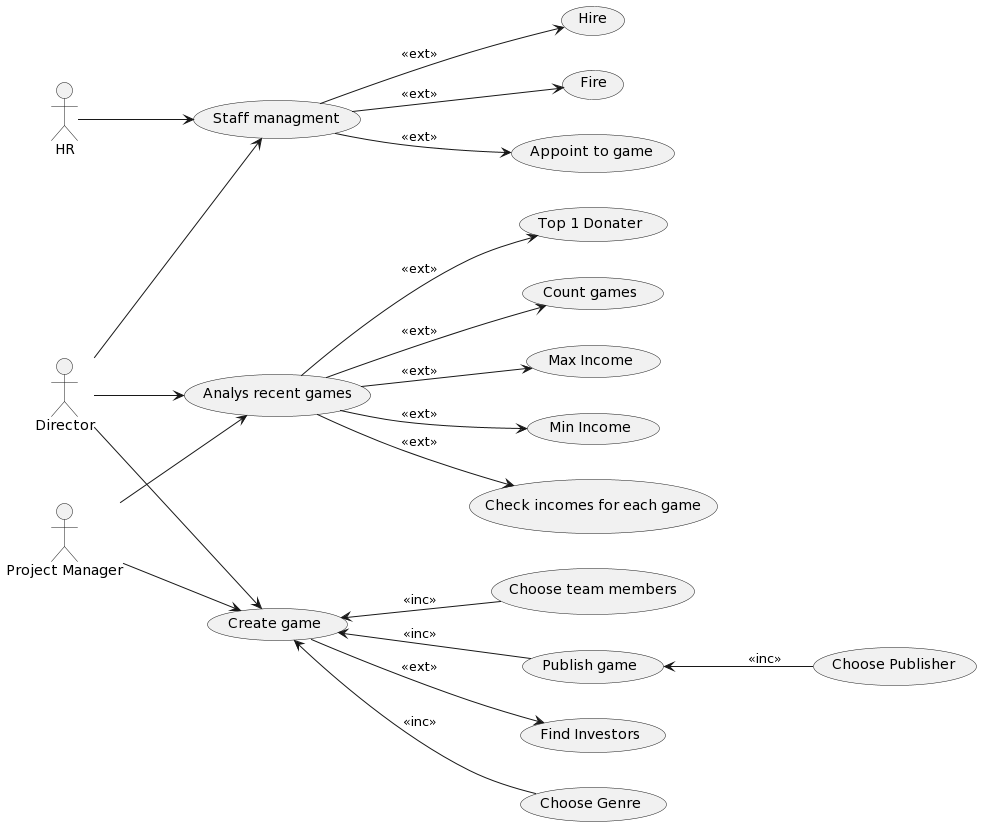

The diagram above was rendered by PlantUML. Its source (embedded in the PNG):
@startuml
left to right direction

:Director: --> (StaffManagment)
:Director: --> (Create)
:Director: --> (Analysis)

:Project Manager: --> (Analysis)
:Project Manager: --> (Create)

:HR: --> (StaffManagment)

(StaffManagment) --> (Hire) : <<ext>>
(StaffManagment) --> (Fire) : <<ext>>
(StaffManagment) --> (Appoint to game) : <<ext>>

(Create) <-- (Genre) : <<inc>>
(Create) <-- (Staff) : <<inc>>
(Create) <-- (Publish) : <<inc>>
(Create) --> (Investitions) : <<ext>>

(Analysis) --> (Count) : <<ext>>
(Analysis) --> (MaxIncome) : <<ext>>
(Analysis) --> (MinIncome) : <<ext>>
(Analysis) --> (Income) : <<ext>>
(Analysis) --> (MaxDonator) : <<ext>>

(Publish) <-- (Choose Publisher) : <<inc>>




(StaffManagment) as "Staff managment"
(Create) as "Create game"
(Analysis) as "Analys recent games"
(Publish) as "Publish game"
(Genre) as "Choose Genre"
(Staff) as "Choose team members"
(Investitions) as "Find Investors"
(Count) as "Count games"
(MaxIncome) as "Max Income"
(MinIncome) as "Min Income"
(Income) as "Check incomes for each game"
(MaxDonator) as "Top 1 Donater"
(Choose Publisher) as "Choose Publisher"
@enduml